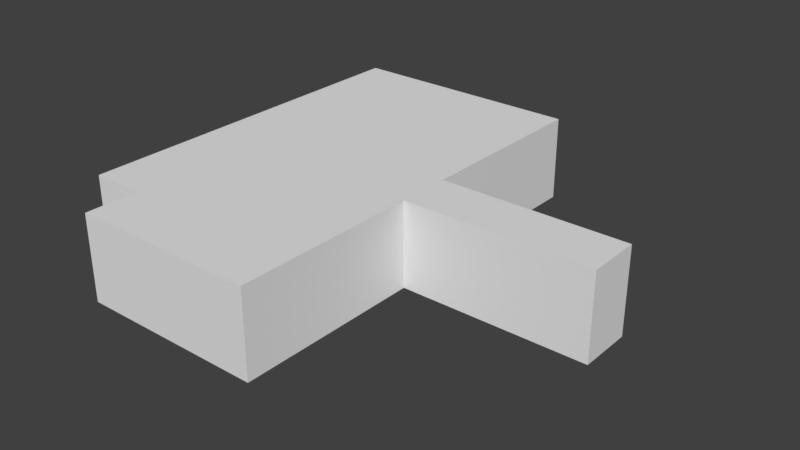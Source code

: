 # Source: tile5.blend  (saved by Blender 2.78.0; exported with 4.5.12 LTS)
import bpy
from mathutils import Matrix  # noqa: F401  (used for matrix-valued properties, if any)

bpy.ops.wm.read_factory_settings(use_empty=True)
scene = bpy.context.scene
scene.name = 'Scene'

# ---- collections
col_collection_1 = bpy.data.collections.new('Collection 1'); scene.collection.children.link(col_collection_1)

# ---- world
world_world = bpy.data.worlds.new('World'); scene.world = world_world
world_world.color = (0.05088, 0.05088, 0.05088)
world_world.use_sun_shadow = False
world_world.sun_shadow_jitter_overblur = 0.0
world_world.cycles.sampling_method = 'MANUAL'

# ---- meshes
me_plane = bpy.data.meshes.new('Plane')
me_plane.from_pydata([(-1.0, 1.0, 0.0), (-1.0, 0.0, 0.0), (0.0, -1.0, 0.0), (1.0, 0.0, 0.0), (0.0, 1.0, 0.0), (0.0, 0.0, 0.0), (-1.0, -0.5, 0.0), (-0.5, 1.0, 0.0), (-1.0, 0.5, 0.0), (-0.5, -1.0, 0.0), (0.0, 0.5, 0.0), (0.0, -0.5, 0.0), (-0.5, 0.0, 0.0), (0.5, 0.0, 0.0), (-0.5, -0.5, 0.0), (-0.5, 0.5, 0.0), (-1.0, -0.75, 0.0), (-0.75, 1.0, 0.0), (-1.0, 0.25, 0.0), (-0.25, -1.0, 0.0), (0.0, 0.75, 0.0), (0.0, -0.25, 0.0), (-0.75, 0.0, 0.0), (0.25, 0.0, 0.0), (-1.0, -0.25, 0.0), (-0.25, 1.0, 0.0), (-1.0, 0.75, 0.0), (-0.75, -1.0, 0.0), (0.0, 0.25, 0.0), (0.0, -0.75, 0.0), (-0.25, 0.0, 0.0), (0.75, 0.0, 0.0), (-0.5, -0.25, 0.0), (-0.5, -0.75, 0.0), (-0.75, -0.5, 0.0), (-0.25, -0.5, 0.0), (-0.5, 0.75, 0.0), (-0.5, 0.25, 0.0), (-0.75, 0.5, 0.0), (-0.25, 0.5, 0.0), (-0.25, 0.25, 0.0), (-0.75, 0.25, 0.0), (-0.75, 0.75, 0.0), (-0.25, -0.75, 0.0), (-0.75, -0.75, 0.0), (-0.75, -0.25, 0.0), (-0.25, -0.25, 0.0), (-0.25, 0.75, 0.0), (-0.875, 1.0, 0.0), (-1.0, 0.125, 0.0), (-0.125, -1.0, 0.0), (1.0, -0.125, 0.0), (0.125, 1.0, 0.0), (0.0, 0.875, 0.0), (0.0, -0.125, 0.0), (-0.875, 0.0, 0.0), (0.125, 0.0, 0.0), (-1.0, -0.375, 0.0), (-0.375, 1.0, 0.0), (-1.0, 0.625, 0.0), (-0.625, -1.0, 0.0), (0.0, 0.375, 0.0), (0.0, -0.625, 0.0), (-0.375, 0.0, 0.0), (0.625, 0.0, 0.0), (0.5, -0.125, 0.0), (0.125, -0.5, 0.0), (-0.5, -0.125, 0.0), (-0.5, -0.625, 0.0), (-0.875, -0.5, 0.0), (-0.375, -0.5, 0.0), (-0.5, 0.875, 0.0), (-0.5, 0.375, 0.0), (-0.875, 0.5, 0.0), (-0.375, 0.5, 0.0), (0.125, 0.5, 0.0), (-1.0, -0.625, 0.0), (-0.625, 1.0, 0.0), (-1.0, 0.375, 0.0), (-0.375, -1.0, 0.0), (0.0, 0.625, 0.0), (0.0, -0.375, 0.0), (-0.625, 0.0, 0.0), (0.375, 0.0, 0.0), (-1.0, -0.125, 0.0), (0.125, -1.0, 0.0), (1.0, 0.125, 0.0), (-0.125, 1.0, 0.0), (-1.0, 0.875, 0.0), (0.0, 0.125, 0.0), (0.0, -0.875, 0.0), (-0.125, 0.0, 0.0), (0.875, 0.0, 0.0), (-0.5, -0.375, 0.0), (-0.5, -0.875, 0.0), (-0.625, -0.5, 0.0), (-0.125, -0.5, 0.0), (-0.5, 0.625, 0.0), (-0.5, 0.125, 0.0), (-0.625, 0.5, 0.0), (-0.125, 0.5, 0.0), (0.5, 0.125, 0.0), (0.75, 0.125, 0.0), (0.25, 0.125, 0.0), (0.125, 0.25, 0.0), (0.125, 0.75, 0.0), (-0.25, 0.375, 0.0), (-0.25, 0.125, 0.0), (-0.375, 0.25, 0.0), (-0.125, 0.25, 0.0), (-0.75, 0.375, 0.0), (-0.75, 0.125, 0.0), (-0.875, 0.25, 0.0), (-0.625, 0.25, 0.0), (-0.75, 0.875, 0.0), (-0.75, 0.625, 0.0), (-0.875, 0.75, 0.0), (-0.625, 0.75, 0.0), (-0.25, -0.625, 0.0), (-0.25, -0.875, 0.0), (-0.375, -0.75, 0.0), (-0.125, -0.75, 0.0), (-0.75, -0.625, 0.0), (-0.75, -0.875, 0.0), (-0.875, -0.75, 0.0), (-0.625, -0.75, 0.0), (-0.75, -0.125, 0.0), (-0.75, -0.375, 0.0), (-0.875, -0.25, 0.0), (-0.625, -0.25, 0.0), (0.125, -0.75, 0.0), (0.25, -0.125, 0.0), (0.125, -0.25, 0.0), (0.75, -0.125, 0.0), (-0.25, -0.125, 0.0), (-0.25, -0.375, 0.0), (-0.375, -0.25, 0.0), (-0.125, -0.25, 0.0), (-0.25, 0.875, 0.0), (-0.25, 0.625, 0.0), (-0.375, 0.75, 0.0), (-0.125, 0.75, 0.0), (-0.125, 0.625, 0.0), (-0.375, 0.625, 0.0), (-0.375, 0.875, 0.0), (-0.125, -0.375, 0.0), (-0.375, -0.375, 0.0), (-0.375, -0.125, 0.0), (0.625, -0.125, 0.0), (0.125, -0.375, 0.0), (0.125, -0.125, 0.0), (0.125, -0.875, 0.0), (0.125, -0.625, 0.0), (-0.625, -0.375, 0.0), (-0.875, -0.375, 0.0), (-0.875, -0.125, 0.0), (-0.625, -0.875, 0.0), (-0.875, -0.625, 0.0), (-0.125, -0.875, 0.0), (-0.375, -0.875, 0.0), (-0.375, -0.625, 0.0), (-0.625, 0.625, 0.0), (-0.875, 0.625, 0.0), (-0.875, 0.875, 0.0), (-0.625, 0.125, 0.0), (-0.875, 0.125, 0.0), (-0.875, 0.375, 0.0), (-0.125, 0.125, 0.0), (-0.375, 0.125, 0.0), (-0.375, 0.375, 0.0), (0.125, 0.625, 0.0), (0.125, 0.875, 0.0), (0.375, 0.125, 0.0), (0.125, 0.125, 0.0), (0.125, 0.375, 0.0), (0.875, 0.125, 0.0), (0.625, 0.125, 0.0), (-0.125, 0.375, 0.0), (-0.625, 0.375, 0.0), (-0.625, 0.875, 0.0), (-0.125, -0.625, 0.0), (-0.625, -0.625, 0.0), (-0.625, -0.125, 0.0), (0.375, -0.125, 0.0), (0.875, -0.125, 0.0), (-0.125, -0.125, 0.0), (-0.125, 0.875, 0.0), (-1.0, 1.0, -10.0), (-1.0, 0.0, -10.0), (0.0, -1.0, -10.0), (1.0, 0.0, -10.0), (0.0, 1.0, -10.0), (-1.0, -0.5, -10.0), (-0.5, 1.0, -10.0), (-1.0, 0.5, -10.0), (-0.5, -1.0, -10.0), (-1.0, -0.75, -10.0), (-0.75, 1.0, -10.0), (-1.0, 0.25, -10.0), (-0.25, -1.0, -10.0), (-1.0, -0.25, -10.0), (-0.25, 1.0, -10.0), (-1.0, 0.75, -10.0), (-0.75, -1.0, -10.0), (-0.75, -0.75, -10.0), (-0.875, 1.0, -10.0), (-1.0, 0.125, -10.0), (-0.125, -1.0, -10.0), (1.0, -0.125, -10.0), (0.125, 1.0, -10.0), (-1.0, -0.375, -10.0), (-0.375, 1.0, -10.0), (-1.0, 0.625, -10.0), (-0.625, -1.0, -10.0), (0.5, -0.125, -10.0), (0.125, -0.5, -10.0), (0.125, 0.5, -10.0), (-1.0, -0.625, -10.0), (-0.625, 1.0, -10.0), (-1.0, 0.375, -10.0), (-0.375, -1.0, -10.0), (-1.0, -0.125, -10.0), (0.125, -1.0, -10.0), (1.0, 0.125, -10.0), (-0.125, 1.0, -10.0), (-1.0, 0.875, -10.0), (0.5, 0.125, -10.0), (0.75, 0.125, -10.0), (0.25, 0.125, -10.0), (0.125, 0.25, -10.0), (0.125, 0.75, -10.0), (-0.75, -0.875, -10.0), (-0.875, -0.75, -10.0), (0.125, -0.75, -10.0), (0.25, -0.125, -10.0), (0.125, -0.25, -10.0), (0.75, -0.125, -10.0), (0.625, -0.125, -10.0), (0.125, -0.375, -10.0), (0.125, -0.125, -10.0), (0.125, -0.875, -10.0), (0.125, -0.625, -10.0), (0.125, 0.625, -10.0), (0.125, 0.875, -10.0), (0.375, 0.125, -10.0), (0.125, 0.125, -10.0), (0.125, 0.375, -10.0), (0.875, 0.125, -10.0), (0.625, 0.125, -10.0), (0.375, -0.125, -10.0), (0.875, -0.125, -10.0)], [], [(186, 53, 4, 87), (185, 54, 5, 91), (184, 51, 3, 92), (183, 65, 13, 83), (182, 67, 12, 82), (181, 68, 14, 95), (180, 62, 11, 96), (179, 71, 7, 77), (178, 72, 15, 99), (177, 61, 10, 100), (169, 106, 39, 74), (168, 107, 40, 108), (167, 89, 28, 109), (166, 110, 38, 73), (165, 111, 41, 112), (164, 98, 37, 113), (163, 114, 17, 48), (162, 115, 42, 116), (161, 97, 36, 117), (160, 118, 35, 70), (159, 119, 43, 120), (158, 90, 29, 121), (157, 122, 34, 69), (156, 94, 33, 125), (155, 126, 22, 55), (154, 127, 45, 128), (153, 93, 32, 129), (150, 131, 23, 56), (148, 133, 31, 64), (147, 134, 30, 63), (146, 135, 46, 136), (145, 81, 21, 137), (144, 138, 25, 58), (143, 139, 47, 140), (142, 80, 20, 141), (139, 142, 141, 47), (39, 100, 142, 139), (100, 10, 80, 142), (97, 143, 140, 36), (15, 74, 143, 97), (74, 39, 139, 143), (71, 144, 58, 7), (36, 140, 144, 71), (140, 47, 138, 144), (135, 145, 137, 46), (35, 96, 145, 135), (96, 11, 81, 145), (93, 146, 136, 32), (14, 70, 146, 93), (70, 35, 135, 146), (67, 147, 63, 12), (32, 136, 147, 67), (136, 46, 134, 147), (65, 148, 64, 13), (81, 149, 132, 21), (11, 66, 149, 81), (54, 150, 56, 5), (21, 132, 150, 54), (90, 151, 130, 29), (2, 85, 151, 90), (62, 152, 66, 11), (29, 130, 152, 62), (127, 153, 129, 45), (34, 95, 153, 127), (95, 14, 93, 153), (57, 154, 128, 24), (6, 69, 154, 57), (69, 34, 127, 154), (84, 155, 55, 1), (24, 128, 155, 84), (128, 45, 126, 155), (123, 156, 125, 44), (27, 60, 156, 123), (60, 9, 94, 156), (76, 157, 69, 6), (16, 124, 157, 76), (124, 44, 122, 157), (119, 158, 121, 43), (19, 50, 158, 119), (50, 2, 90, 158), (94, 159, 120, 33), (9, 79, 159, 94), (79, 19, 119, 159), (68, 160, 70, 14), (33, 120, 160, 68), (120, 43, 118, 160), (115, 161, 117, 42), (38, 99, 161, 115), (99, 15, 97, 161), (59, 162, 116, 26), (8, 73, 162, 59), (73, 38, 115, 162), (88, 163, 48, 0), (26, 116, 163, 88), (116, 42, 114, 163), (111, 164, 113, 41), (22, 82, 164, 111), (82, 12, 98, 164), (49, 165, 112, 18), (1, 55, 165, 49), (55, 22, 111, 165), (78, 166, 73, 8), (18, 112, 166, 78), (112, 41, 110, 166), (107, 167, 109, 40), (30, 91, 167, 107), (91, 5, 89, 167), (98, 168, 108, 37), (12, 63, 168, 98), (63, 30, 107, 168), (72, 169, 74, 15), (37, 108, 169, 72), (108, 40, 106, 169), (80, 170, 105, 20), (10, 75, 170, 80), (53, 171, 52, 4), (20, 105, 171, 53), (23, 83, 172, 103), (83, 13, 101, 172), (89, 173, 104, 28), (5, 56, 173, 89), (56, 23, 103, 173), (61, 174, 75, 10), (28, 104, 174, 61), (31, 92, 175, 102), (92, 3, 86, 175), (13, 64, 176, 101), (64, 31, 102, 176), (106, 177, 100, 39), (40, 109, 177, 106), (109, 28, 61, 177), (110, 178, 99, 38), (41, 113, 178, 110), (113, 37, 72, 178), (114, 179, 77, 17), (42, 117, 179, 114), (117, 36, 71, 179), (118, 180, 96, 35), (43, 121, 180, 118), (121, 29, 62, 180), (122, 181, 95, 34), (44, 125, 181, 122), (125, 33, 68, 181), (126, 182, 82, 22), (45, 129, 182, 126), (129, 32, 67, 182), (131, 183, 83, 23), (133, 184, 92, 31), (134, 185, 91, 30), (46, 137, 185, 134), (137, 21, 54, 185), (138, 186, 87, 25), (47, 141, 186, 138), (141, 20, 53, 186), (123, 44, 204, 231), (105, 170, 242, 230), (87, 4, 191, 224), (58, 25, 201, 211), (124, 16, 196, 232), (170, 75, 216, 242), (88, 0, 187, 225), (59, 26, 202, 212), (150, 132, 235, 239), (60, 27, 203, 213), (52, 171, 243, 209), (131, 150, 239, 234), (171, 105, 230, 243), (130, 151, 240, 233), (151, 85, 222, 240), (103, 172, 244, 228), (66, 152, 241, 215), (172, 101, 226, 244), (27, 123, 231, 203), (0, 48, 205, 187), (152, 130, 233, 241), (104, 173, 245, 229), (44, 124, 232, 204), (1, 49, 206, 188), (16, 76, 217, 196), (2, 50, 207, 189), (17, 77, 218, 197), (3, 51, 208, 190), (173, 103, 228, 245), (18, 78, 219, 198), (4, 52, 209, 191), (75, 174, 246, 216), (19, 79, 220, 199), (174, 104, 229, 246), (76, 6, 192, 217), (77, 7, 193, 218), (102, 175, 247, 227), (6, 57, 210, 192), (78, 8, 194, 219), (175, 86, 223, 247), (24, 84, 221, 200), (7, 58, 211, 193), (79, 9, 195, 220), (48, 17, 197, 205), (25, 87, 224, 201), (8, 59, 212, 194), (49, 18, 198, 206), (101, 176, 248, 226), (26, 88, 225, 202), (9, 60, 213, 195), (50, 19, 199, 207), (183, 131, 234, 249), (176, 102, 227, 248), (65, 183, 249, 214), (148, 65, 214, 237), (133, 148, 237, 236), (84, 1, 188, 221), (184, 133, 236, 250), (132, 149, 238, 235), (85, 2, 189, 222), (51, 184, 250, 208), (149, 66, 215, 238), (86, 3, 190, 223), (57, 24, 200, 210)])
_uv = me_plane.uv_layers.new(name='UVMap')
_uv.uv.foreach_set('vector', [0.4446, 0.9307, 0.5062, 0.9307, 0.5062, 1.0, 0.4445, 1.0, 0.4449, 0.4374, 0.5066, 0.4374, 0.5065, 0.4991, 0.4449, 0.4991, 0.9382, 0.4377, 0.999, 0.4378, 0.9989, 0.4994, 0.9382, 0.4994, 0.6916, 0.4376, 0.7532, 0.4376, 0.7532, 0.4993, 0.6915, 0.4992, 0.1983, 0.4372, 0.2599, 0.4373, 0.2599, 0.4989, 0.1982, 0.4989, 0.1984, 0.1906, 0.2601, 0.1906, 0.26, 0.2523, 0.1984, 0.2522, 0.4451, 0.1907, 0.5067, 0.1908, 0.5067, 0.2524, 0.445, 0.2524, 0.1979, 0.9305, 0.2596, 0.9306, 0.2595, 0.9998, 0.1979, 0.9998, 0.1981, 0.6839, 0.2597, 0.6839, 0.2597, 0.7456, 0.198, 0.7455, 0.4447, 0.684, 0.5064, 0.6841, 0.5064, 0.7458, 0.4447, 0.7457, 0.3214, 0.684, 0.3831, 0.684, 0.383, 0.7457, 0.3214, 0.7456, 0.3215, 0.5606, 0.3832, 0.5607, 0.3831, 0.6223, 0.3215, 0.6223, 0.4448, 0.5607, 0.5065, 0.5608, 0.5064, 0.6224, 0.4448, 0.6224, 0.07475, 0.6838, 0.1364, 0.6838, 0.1364, 0.7455, 0.07471, 0.7455, 0.07484, 0.5605, 0.1365, 0.5605, 0.1365, 0.6222, 0.0748, 0.6221, 0.1982, 0.5605, 0.2598, 0.5606, 0.2598, 0.6223, 0.1981, 0.6222, 0.07458, 0.9304, 0.1362, 0.9305, 0.1362, 0.9998, 0.07454, 0.9997, 0.07467, 0.8071, 0.1363, 0.8072, 0.1363, 0.8688, 0.07463, 0.8688, 0.198, 0.8072, 0.2597, 0.8072, 0.2596, 0.8689, 0.198, 0.8689, 0.3218, 0.1907, 0.3834, 0.1907, 0.3834, 0.2524, 0.3217, 0.2523, 0.3218, 0.06732, 0.3835, 0.06736, 0.3835, 0.129, 0.3218, 0.129, 0.4452, 0.06741, 0.5068, 0.06745, 0.5068, 0.1291, 0.4451, 0.1291, 0.0751, 0.1905, 0.1368, 0.1905, 0.1367, 0.2522, 0.07505, 0.2521, 0.1985, 0.06724, 0.2602, 0.06728, 0.2601, 0.1289, 0.1985, 0.1289, 0.07492, 0.4371, 0.1366, 0.4372, 0.1365, 0.4988, 0.07488, 0.4988, 0.07501, 0.3138, 0.1367, 0.3139, 0.1366, 0.3755, 0.07497, 0.3755, 0.1983, 0.3139, 0.26, 0.3139, 0.26, 0.3756, 0.1983, 0.3756, 0.5682, 0.4375, 0.6299, 0.4375, 0.6299, 0.4992, 0.5682, 0.4991, 0.8149, 0.4376, 0.8766, 0.4377, 0.8765, 0.4994, 0.8149, 0.4993, 0.3216, 0.4373, 0.3832, 0.4373, 0.3832, 0.499, 0.3215, 0.499, 0.3217, 0.314, 0.3833, 0.314, 0.3833, 0.3757, 0.3216, 0.3756, 0.445, 0.3141, 0.5067, 0.3141, 0.5066, 0.3758, 0.445, 0.3757, 0.3212, 0.9306, 0.3829, 0.9307, 0.3829, 0.9999, 0.3212, 0.9999, 0.3213, 0.8073, 0.383, 0.8073, 0.3829, 0.869, 0.3213, 0.869, 0.4447, 0.8074, 0.5063, 0.8074, 0.5063, 0.8691, 0.4446, 0.869, 0.383, 0.8073, 0.4447, 0.8074, 0.4446, 0.869, 0.3829, 0.869, 0.383, 0.7457, 0.4447, 0.7457, 0.4447, 0.8074, 0.383, 0.8073, 0.4447, 0.7457, 0.5064, 0.7458, 0.5063, 0.8074, 0.4447, 0.8074, 0.2597, 0.8072, 0.3213, 0.8073, 0.3213, 0.869, 0.2596, 0.8689, 0.2597, 0.7456, 0.3214, 0.7456, 0.3213, 0.8073, 0.2597, 0.8072, 0.3214, 0.7456, 0.383, 0.7457, 0.383, 0.8073, 0.3213, 0.8073, 0.2596, 0.9306, 0.3212, 0.9306, 0.3212, 0.9999, 0.2595, 0.9998, 0.2596, 0.8689, 0.3213, 0.869, 0.3212, 0.9306, 0.2596, 0.9306, 0.3213, 0.869, 0.3829, 0.869, 0.3829, 0.9307, 0.3212, 0.9306, 0.3833, 0.314, 0.445, 0.3141, 0.445, 0.3757, 0.3833, 0.3757, 0.3834, 0.2524, 0.445, 0.2524, 0.445, 0.3141, 0.3833, 0.314, 0.445, 0.2524, 0.5067, 0.2524, 0.5067, 0.3141, 0.445, 0.3141, 0.26, 0.3139, 0.3217, 0.314, 0.3216, 0.3756, 0.26, 0.3756, 0.26, 0.2523, 0.3217, 0.2523, 0.3217, 0.314, 0.26, 0.3139, 0.3217, 0.2523, 0.3834, 0.2524, 0.3833, 0.314, 0.3217, 0.314, 0.2599, 0.4373, 0.3216, 0.4373, 0.3215, 0.499, 0.2599, 0.4989, 0.26, 0.3756, 0.3216, 0.3756, 0.3216, 0.4373, 0.2599, 0.4373, 0.3216, 0.3756, 0.3833, 0.3757, 0.3832, 0.4373, 0.3216, 0.4373, 0.7532, 0.4376, 0.8149, 0.4376, 0.8149, 0.4993, 0.7532, 0.4993, 0.5067, 0.3141, 0.5683, 0.3141, 0.5683, 0.3758, 0.5066, 0.3758, 0.5067, 0.2524, 0.5684, 0.2525, 0.5683, 0.3141, 0.5067, 0.3141, 0.5066, 0.4374, 0.5682, 0.4375, 0.5682, 0.4991, 0.5065, 0.4991, 0.5066, 0.3758, 0.5683, 0.3758, 0.5682, 0.4375, 0.5066, 0.4374, 0.5068, 0.06745, 0.5685, 0.06749, 0.5685, 0.1292, 0.5068, 0.1291, 0.5069, 0.00071, 0.5685, 0.0007524, 0.5685, 0.06749, 0.5068, 0.06745, 0.5067, 0.1908, 0.5684, 0.1908, 0.5684, 0.2525, 0.5067, 0.2524, 0.5068, 0.1291, 0.5685, 0.1292, 0.5684, 0.1908, 0.5067, 0.1908, 0.1367, 0.3139, 0.1983, 0.3139, 0.1983, 0.3756, 0.1366, 0.3755, 0.1367, 0.2522, 0.1984, 0.2522, 0.1983, 0.3139, 0.1367, 0.3139, 0.1984, 0.2522, 0.26, 0.2523, 0.26, 0.3139, 0.1983, 0.3139, 0.001627, 0.3138, 0.07501, 0.3138, 0.07497, 0.3755, 0.001585, 0.3754, 0.00167, 0.2521, 0.07505, 0.2521, 0.07501, 0.3138, 0.001627, 0.3138, 0.07505, 0.2521, 0.1367, 0.2522, 0.1367, 0.3139, 0.07501, 0.3138, 0.001542, 0.4371, 0.07492, 0.4371, 0.07488, 0.4988, 0.001499, 0.4988, 0.001585, 0.3754, 0.07497, 0.3755, 0.07492, 0.4371, 0.001542, 0.4371, 0.07497, 0.3755, 0.1366, 0.3755, 0.1366, 0.4372, 0.07492, 0.4371, 0.1368, 0.06719, 0.1985, 0.06724, 0.1985, 0.1289, 0.1368, 0.1289, 0.1369, 0.0004546, 0.1986, 0.0004972, 0.1985, 0.06724, 0.1368, 0.06719, 0.1986, 0.0004972, 0.2602, 0.0005397, 0.2602, 0.06728, 0.1985, 0.06724, 0.001712, 0.1904, 0.0751, 0.1905, 0.07505, 0.2521, 0.00167, 0.2521, 0.001755, 0.1288, 0.07514, 0.1288, 0.0751, 0.1905, 0.001712, 0.1904, 0.07514, 0.1288, 0.1368, 0.1289, 0.1368, 0.1905, 0.0751, 0.1905, 0.3835, 0.06736, 0.4452, 0.06741, 0.4451, 0.1291, 0.3835, 0.129, 0.3835, 0.0006248, 0.4452, 0.0006674, 0.4452, 0.06741, 0.3835, 0.06736, 0.4452, 0.0006674, 0.5069, 0.00071, 0.5068, 0.06745, 0.4452, 0.06741, 0.2602, 0.06728, 0.3218, 0.06732, 0.3218, 0.129, 0.2601, 0.1289, 0.2602, 0.0005397, 0.3219, 0.0005823, 0.3218, 0.06732, 0.2602, 0.06728, 0.3219, 0.0005823, 0.3835, 0.0006248, 0.3835, 0.06736, 0.3218, 0.06732, 0.2601, 0.1906, 0.3218, 0.1907, 0.3217, 0.2523, 0.26, 0.2523, 0.2601, 0.1289, 0.3218, 0.129, 0.3218, 0.1907, 0.2601, 0.1906, 0.3218, 0.129, 0.3835, 0.129, 0.3834, 0.1907, 0.3218, 0.1907, 0.1363, 0.8072, 0.198, 0.8072, 0.198, 0.8689, 0.1363, 0.8688, 0.1364, 0.7455, 0.198, 0.7455, 0.198, 0.8072, 0.1363, 0.8072, 0.198, 0.7455, 0.2597, 0.7456, 0.2597, 0.8072, 0.198, 0.8072, 0.001286, 0.8071, 0.07467, 0.8071, 0.07463, 0.8688, 0.001244, 0.8687, 0.001329, 0.7454, 0.07471, 0.7455, 0.07467, 0.8071, 0.001286, 0.8071, 0.07471, 0.7455, 0.1364, 0.7455, 0.1363, 0.8072, 0.07467, 0.8071, 0.001201, 0.9304, 0.07458, 0.9304, 0.07454, 0.9997, 0.001159, 0.9997, 0.001244, 0.8687, 0.07463, 0.8688, 0.07458, 0.9304, 0.001201, 0.9304, 0.07463, 0.8688, 0.1363, 0.8688, 0.1362, 0.9305, 0.07458, 0.9304, 0.1365, 0.5605, 0.1982, 0.5605, 0.1981, 0.6222, 0.1365, 0.6222, 0.1365, 0.4988, 0.1982, 0.4989, 0.1982, 0.5605, 0.1365, 0.5605, 0.1982, 0.4989, 0.2599, 0.4989, 0.2598, 0.5606, 0.1982, 0.5605, 0.001457, 0.5604, 0.07484, 0.5605, 0.0748, 0.6221, 0.001414, 0.6221, 0.001499, 0.4988, 0.07488, 0.4988, 0.07484, 0.5605, 0.001457, 0.5604, 0.07488, 0.4988, 0.1365, 0.4988, 0.1365, 0.5605, 0.07484, 0.5605, 0.001372, 0.6838, 0.07475, 0.6838, 0.07471, 0.7455, 0.001329, 0.7454, 0.001414, 0.6221, 0.0748, 0.6221, 0.07475, 0.6838, 0.001372, 0.6838, 0.0748, 0.6221, 0.1365, 0.6222, 0.1364, 0.6838, 0.07475, 0.6838, 0.3832, 0.5607, 0.4448, 0.5607, 0.4448, 0.6224, 0.3831, 0.6223, 0.3832, 0.499, 0.4449, 0.4991, 0.4448, 0.5607, 0.3832, 0.5607, 0.4449, 0.4991, 0.5065, 0.4991, 0.5065, 0.5608, 0.4448, 0.5607, 0.2598, 0.5606, 0.3215, 0.5606, 0.3215, 0.6223, 0.2598, 0.6223, 0.2599, 0.4989, 0.3215, 0.499, 0.3215, 0.5606, 0.2598, 0.5606, 0.3215, 0.499, 0.3832, 0.499, 0.3832, 0.5607, 0.3215, 0.5606, 0.2597, 0.6839, 0.3214, 0.684, 0.3214, 0.7456, 0.2597, 0.7456, 0.2598, 0.6223, 0.3215, 0.6223, 0.3214, 0.684, 0.2597, 0.6839, 0.3215, 0.6223, 0.3831, 0.6223, 0.3831, 0.684, 0.3214, 0.684, 0.5063, 0.8074, 0.568, 0.8075, 0.5679, 0.8691, 0.5063, 0.8691, 0.5064, 0.7458, 0.568, 0.7458, 0.568, 0.8075, 0.5063, 0.8074, 0.5062, 0.9307, 0.5679, 0.9308, 0.5679, 1.0, 0.5062, 1.0, 0.5063, 0.8691, 0.5679, 0.8691, 0.5679, 0.9308, 0.5062, 0.9307, 0.6299, 0.4992, 0.6915, 0.4992, 0.6915, 0.5609, 0.6298, 0.5608, 0.6915, 0.4992, 0.7532, 0.4993, 0.7531, 0.5609, 0.6915, 0.5609, 0.5065, 0.5608, 0.5682, 0.5608, 0.5681, 0.6225, 0.5064, 0.6224, 0.5065, 0.4991, 0.5682, 0.4991, 0.5682, 0.5608, 0.5065, 0.5608, 0.5682, 0.4991, 0.6299, 0.4992, 0.6298, 0.5608, 0.5682, 0.5608, 0.5064, 0.6841, 0.5681, 0.6841, 0.568, 0.7458, 0.5064, 0.7458, 0.5064, 0.6224, 0.5681, 0.6225, 0.5681, 0.6841, 0.5064, 0.6841, 0.8765, 0.4994, 0.9382, 0.4994, 0.9381, 0.5611, 0.8765, 0.561, 0.9382, 0.4994, 0.9989, 0.4994, 0.9989, 0.5611, 0.9381, 0.5611, 0.7532, 0.4993, 0.8149, 0.4993, 0.8148, 0.561, 0.7531, 0.5609, 0.8149, 0.4993, 0.8765, 0.4994, 0.8765, 0.561, 0.8148, 0.561, 0.3831, 0.684, 0.4447, 0.684, 0.4447, 0.7457, 0.383, 0.7457, 0.3831, 0.6223, 0.4448, 0.6224, 0.4447, 0.684, 0.3831, 0.684, 0.4448, 0.6224, 0.5064, 0.6224, 0.5064, 0.6841, 0.4447, 0.684, 0.1364, 0.6838, 0.1981, 0.6839, 0.198, 0.7455, 0.1364, 0.7455, 0.1365, 0.6222, 0.1981, 0.6222, 0.1981, 0.6839, 0.1364, 0.6838, 0.1981, 0.6222, 0.2598, 0.6223, 0.2597, 0.6839, 0.1981, 0.6839, 0.1362, 0.9305, 0.1979, 0.9305, 0.1979, 0.9998, 0.1362, 0.9998, 0.1363, 0.8688, 0.198, 0.8689, 0.1979, 0.9305, 0.1362, 0.9305, 0.198, 0.8689, 0.2596, 0.8689, 0.2596, 0.9306, 0.1979, 0.9305, 0.3834, 0.1907, 0.4451, 0.1907, 0.445, 0.2524, 0.3834, 0.2524, 0.3835, 0.129, 0.4451, 0.1291, 0.4451, 0.1907, 0.3834, 0.1907, 0.4451, 0.1291, 0.5068, 0.1291, 0.5067, 0.1908, 0.4451, 0.1907, 0.1368, 0.1905, 0.1984, 0.1906, 0.1984, 0.2522, 0.1367, 0.2522, 0.1368, 0.1289, 0.1985, 0.1289, 0.1984, 0.1906, 0.1368, 0.1905, 0.1985, 0.1289, 0.2601, 0.1289, 0.2601, 0.1906, 0.1984, 0.1906, 0.1366, 0.4372, 0.1983, 0.4372, 0.1982, 0.4989, 0.1365, 0.4988, 0.1366, 0.3755, 0.1983, 0.3756, 0.1983, 0.4372, 0.1366, 0.4372, 0.1983, 0.3756, 0.26, 0.3756, 0.2599, 0.4373, 0.1983, 0.4372, 0.6299, 0.4375, 0.6916, 0.4376, 0.6915, 0.4992, 0.6299, 0.4992, 0.8766, 0.4377, 0.9382, 0.4377, 0.9382, 0.4994, 0.8765, 0.4994, 0.3832, 0.4373, 0.4449, 0.4374, 0.4449, 0.4991, 0.3832, 0.499, 0.3833, 0.3757, 0.445, 0.3757, 0.4449, 0.4374, 0.3832, 0.4373, 0.445, 0.3757, 0.5066, 0.3758, 0.5066, 0.4374, 0.4449, 0.4374, 0.3829, 0.9307, 0.4446, 0.9307, 0.4445, 1.0, 0.3829, 0.9999, 0.3829, 0.869, 0.4446, 0.869, 0.4446, 0.9307, 0.3829, 0.9307, 0.4446, 0.869, 0.5063, 0.8691, 0.5062, 0.9307, 0.4446, 0.9307, 0.9624, 0.5958, 0.9685, 0.5958, 0.9685, 0.9817, 0.9624, 0.9817, 0.9443, 0.9817, 0.9383, 0.9817, 0.9383, 0.5958, 0.9443, 0.5958, 0.7333, 0.5958, 0.7393, 0.5958, 0.7393, 0.9817, 0.7333, 0.9817, 0.7212, 0.5958, 0.7272, 0.5958, 0.7272, 0.9817, 0.7212, 0.9817, 0.9745, 0.5958, 0.9805, 0.5958, 0.9805, 0.9817, 0.9745, 0.9817, 0.9383, 0.9817, 0.9323, 0.9817, 0.9323, 0.5958, 0.9383, 0.5958, 0.685, 0.5958, 0.6911, 0.5958, 0.6911, 0.9817, 0.685, 0.9817, 0.673, 0.5958, 0.679, 0.5958, 0.679, 0.9817, 0.673, 0.9817, 0.9142, 0.9817, 0.9082, 0.9817, 0.9082, 0.5958, 0.9142, 0.5958, 0.7815, 0.5958, 0.7875, 0.5958, 0.7875, 0.9817, 0.7815, 0.9817, 0.9564, 0.9817, 0.9504, 0.9817, 0.9504, 0.5958, 0.9564, 0.5958, 0.8237, 0.5958, 0.8298, 0.5958, 0.8298, 0.9817, 0.8237, 0.9817, 0.9504, 0.9817, 0.9443, 0.9817, 0.9443, 0.5958, 0.9504, 0.5958, 0.884, 0.9817, 0.878, 0.9817, 0.878, 0.5958, 0.884, 0.5958, 0.878, 0.9817, 0.872, 0.9817, 0.872, 0.5958, 0.878, 0.5958, 0.8358, 0.5958, 0.8418, 0.5958, 0.8418, 0.9817, 0.8358, 0.9817, 0.8961, 0.9817, 0.8901, 0.9817, 0.8901, 0.5958, 0.8961, 0.5958, 0.8418, 0.5958, 0.8478, 0.5958, 0.8478, 0.9817, 0.8418, 0.9817, 0.9564, 0.5958, 0.9624, 0.5958, 0.9624, 0.9817, 0.9564, 0.9817, 0.6911, 0.5958, 0.6971, 0.5958, 0.6971, 0.9817, 0.6911, 0.9817, 0.8901, 0.9817, 0.884, 0.9817, 0.884, 0.5958, 0.8901, 0.5958, 0.9202, 0.9817, 0.9142, 0.9817, 0.9142, 0.5958, 0.9202, 0.5958, 0.9685, 0.5958, 0.9745, 0.5958, 0.9745, 0.9817, 0.9685, 0.9817, 0.6428, 0.5958, 0.6488, 0.5958, 0.6488, 0.9817, 0.6428, 0.9817, 0.6066, 0.5958, 0.6127, 0.5958, 0.6127, 0.9817, 0.6066, 0.9817, 0.7514, 0.5958, 0.7574, 0.5958, 0.7574, 0.9817, 0.7514, 0.9817, 0.7031, 0.5958, 0.7092, 0.5958, 0.7092, 0.9817, 0.7031, 0.9817, 0.9865, 0.9817, 0.9805, 0.9817, 0.9805, 0.5958, 0.9865, 0.5958, 0.8298, 0.5958, 0.8358, 0.5958, 0.8358, 0.9817, 0.8298, 0.9817, 0.6549, 0.5958, 0.6609, 0.5958, 0.6609, 0.9817, 0.6549, 0.9817, 0.7393, 0.5958, 0.7453, 0.5958, 0.7453, 0.9817, 0.7393, 0.9817, 0.9323, 0.9817, 0.9262, 0.9817, 0.9262, 0.5958, 0.9323, 0.5958, 0.7634, 0.5958, 0.7695, 0.5958, 0.7695, 0.9817, 0.7634, 0.9817, 0.9262, 0.9817, 0.9202, 0.9817, 0.9202, 0.5958, 0.9262, 0.5958, 0.6127, 0.5958, 0.6187, 0.5958, 0.6187, 0.9817, 0.6127, 0.9817, 0.7092, 0.5958, 0.7152, 0.5958, 0.7152, 0.9817, 0.7092, 0.9817, 0.8599, 0.5958, 0.8659, 0.5958, 0.8659, 0.9817, 0.8599, 0.9817, 0.6187, 0.5958, 0.6247, 0.5958, 0.6247, 0.9817, 0.6187, 0.9817, 0.6609, 0.5958, 0.6669, 0.5958, 0.6669, 0.9817, 0.6609, 0.9817, 0.8659, 0.5958, 0.872, 0.5958, 0.872, 0.9817, 0.8659, 0.9817, 0.6308, 0.5958, 0.6368, 0.5958, 0.6368, 0.9817, 0.6308, 0.9817, 0.7152, 0.5958, 0.7212, 0.5958, 0.7212, 0.9817, 0.7152, 0.9817, 0.7695, 0.5958, 0.7755, 0.5958, 0.7755, 0.9817, 0.7695, 0.9817, 0.6971, 0.5958, 0.7031, 0.5958, 0.7031, 0.9817, 0.6971, 0.9817, 0.7272, 0.5958, 0.7333, 0.5958, 0.7333, 0.9817, 0.7272, 0.9817, 0.6669, 0.5958, 0.673, 0.5958, 0.673, 0.9817, 0.6669, 0.9817, 0.6488, 0.5958, 0.6549, 0.5958, 0.6549, 0.9817, 0.6488, 0.9817, 0.8478, 0.5958, 0.8539, 0.5958, 0.8539, 0.9817, 0.8478, 0.9817, 0.679, 0.5958, 0.685, 0.5958, 0.685, 0.9817, 0.679, 0.9817, 0.7755, 0.5958, 0.7815, 0.5958, 0.7815, 0.9817, 0.7755, 0.9817, 0.7574, 0.5958, 0.7634, 0.5958, 0.7634, 0.9817, 0.7574, 0.9817, 0.8177, 0.5958, 0.8237, 0.5958, 0.8237, 0.9817, 0.8177, 0.9817, 0.8539, 0.5958, 0.8599, 0.5958, 0.8599, 0.9817, 0.8539, 0.9817, 0.8117, 0.5958, 0.8177, 0.5958, 0.8177, 0.9817, 0.8117, 0.9817, 0.8056, 0.5958, 0.8117, 0.5958, 0.8117, 0.9817, 0.8056, 0.9817, 0.7996, 0.5958, 0.8056, 0.5958, 0.8056, 0.9817, 0.7996, 0.9817, 0.6368, 0.5958, 0.6428, 0.5958, 0.6428, 0.9817, 0.6368, 0.9817, 0.7936, 0.5958, 0.7996, 0.5958, 0.7996, 0.9817, 0.7936, 0.9817, 0.9082, 0.9817, 0.9021, 0.9817, 0.9021, 0.5958, 0.9082, 0.5958, 0.7453, 0.5958, 0.7514, 0.5958, 0.7514, 0.9817, 0.7453, 0.9817, 0.7875, 0.5958, 0.7936, 0.5958, 0.7936, 0.9817, 0.7875, 0.9817, 0.9021, 0.9817, 0.8961, 0.9817, 0.8961, 0.5958, 0.9021, 0.5958, 0.9926, 0.9817, 0.9865, 0.9817, 0.9865, 0.5958, 0.9926, 0.5958, 0.6247, 0.5958, 0.6308, 0.5958, 0.6308, 0.9817, 0.6247, 0.9817])
me_plane.use_remesh_preserve_volume = False
me_plane.use_remesh_preserve_attributes = False
me_plane.use_mirror_vertex_groups = False
me_plane.update()

# ---- objects
ob_tile5 = bpy.data.objects.new('tile5', me_plane)

# ---- transforms, parenting, visibility, modifiers, constraints
ob_tile5.location = (0.0, 0.0, 0.0)
ob_tile5.scale = (25.0, 25.0, 1.0)
ob_tile5.lineart.crease_threshold = 0.0

# ---- collection membership
col_collection_1.objects.link(ob_tile5)

# ---- scene / render settings (as saved in the file)
scene.frame_start = 1; scene.frame_end = 250; scene.frame_set(1)
scene.render.engine = 'BLENDER_EEVEE_NEXT'
scene.render.resolution_percentage = 50
scene.render.dither_intensity = 0.0
scene.cycles.use_denoising = False
scene.cycles.samples = 128
scene.cycles.sampling_pattern = 'TABULATED_SOBOL'
scene.cycles.light_sampling_threshold = 0.0
scene.cycles.use_adaptive_sampling = False
scene.cycles.use_light_tree = False
scene.cycles.blur_glossy = 0.0
scene.cycles.sample_clamp_indirect = 0.0
scene.view_settings.view_transform = 'Standard'
bpy.context.view_layer.update()

# ---- added for rendering (the .blend has no active camera and no usable light): camera, sun
cam_auto = bpy.data.cameras.new('AutoCamera')
cam_auto.lens = 50.0
cam_auto.sensor_width = 36.0
cam_auto.clip_end = 1159.6
ob_auto_camera = bpy.data.objects.new('AutoCamera', cam_auto)
scene.collection.objects.link(ob_auto_camera)
ob_auto_camera.location = (66.0743, -79.2891, 47.8594)
ob_auto_camera.rotation_euler = (1.09748, -7.21219e-08, 0.694738)
scene.camera = ob_auto_camera
light_auto_sun = bpy.data.lights.new('AutoSun', 'SUN')
light_auto_sun.energy = 3.0
light_auto_sun.angle = 0.0523599
ob_auto_sun = bpy.data.objects.new('AutoSun', light_auto_sun)
scene.collection.objects.link(ob_auto_sun)
ob_auto_sun.rotation_euler = (0.872665, 0.174533, 0.523599)
bpy.context.view_layer.update()
